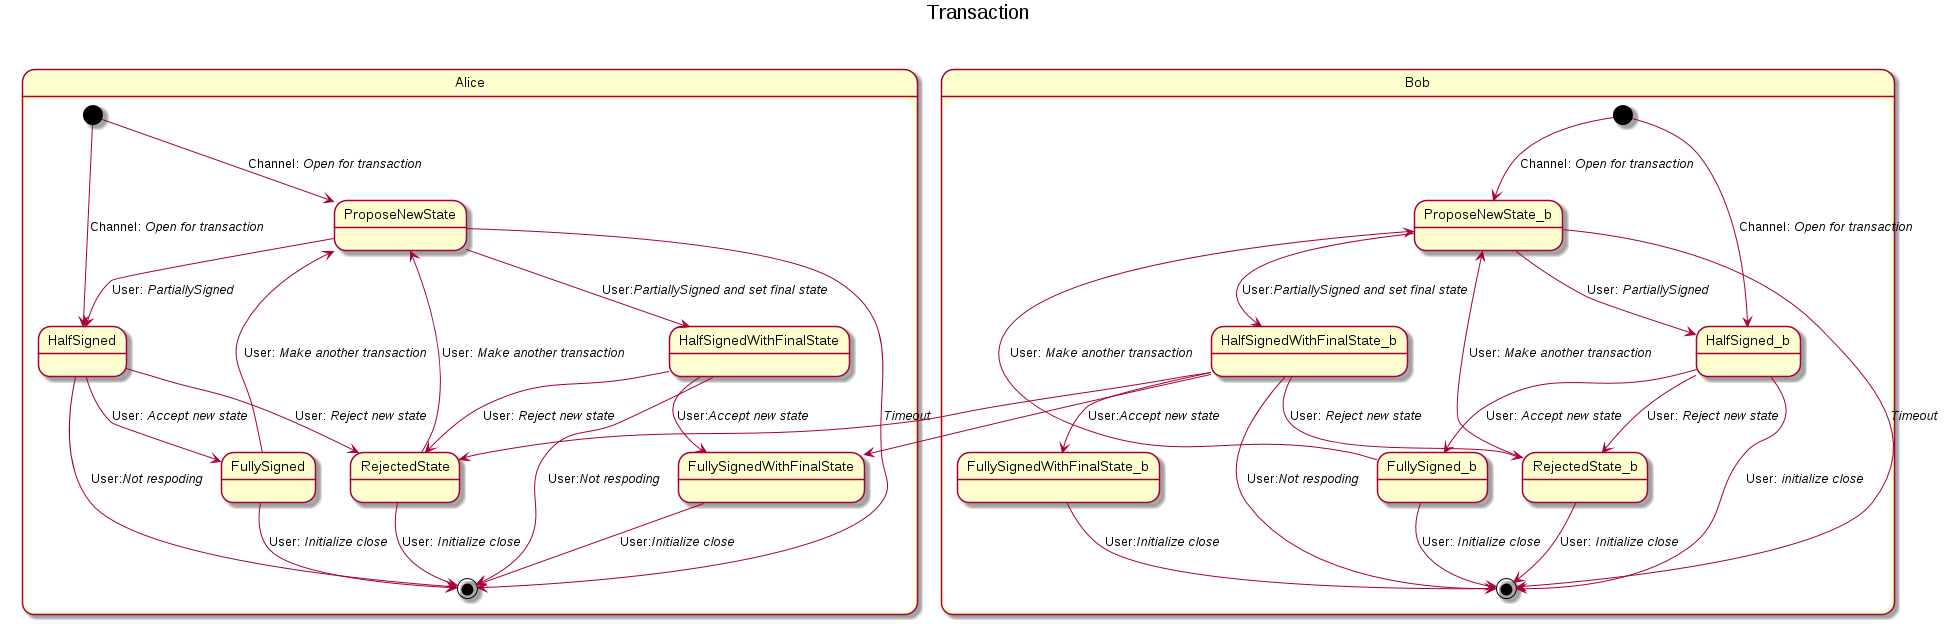

The diagram above was rendered by PlantUML. Its source (embedded in the PNG):
@startuml sub_state_machine_transaction

title Transaction\n

skinparam {
    TitleFontSize 20
    ClassFontSize 14
    DefaultTextAlignment left
    LegendFontSize 12
    LegendBackgroundColor LightGrey
    LegendBorderColor White
}

state Alice{
[*]-->ProposeNewState:Channel: //Open for transaction//
[*]-->HalfSigned:Channel: //Open for transaction//
ProposeNewState-->HalfSigned:User: //PartiallySigned//
ProposeNewState-->HalfSignedWithFinalState:User://PartiallySigned and set final state//
HalfSigned-->FullySigned:User: //Accept new state//
HalfSignedWithFinalState-->FullySignedWithFinalState:User://Accept new state//
HalfSigned-->RejectedState:User: //Reject new state//
HalfSignedWithFinalState-->RejectedState:User: //Reject new state//
HalfSignedWithFinalState-->[*]:User://Not respoding//
FullySignedWithFinalState-->[*]:User://Initialize close//
RejectedState-->ProposeNewState:User: //Make another transaction//
FullySigned-->ProposeNewState:User: //Make another transaction//
RejectedState-->[*]:User: //Initialize close// 
ProposeNewState-->[*]://Timeout//

HalfSigned-->[*]:User://Not respoding//
FullySigned-->[*]:User: //Initialize close//
}

state Bob{
[*]-->ProposeNewState_b:Channel: //Open for transaction//
[*]-->HalfSigned_b:Channel: //Open for transaction//
ProposeNewState_b-->HalfSigned_b:User: //PartiallySigned//
ProposeNewState_b-->HalfSignedWithFinalState_b:User://PartiallySigned and set final state//
HalfSigned_b-->FullySigned_b:User: //Accept new state//
HalfSignedWithFinalState_b-->FullySignedWithFinalState_b:User://Accept new state//
HalfSigned_b-->RejectedState_b:User: //Reject new state//
HalfSignedWithFinalState_b-->RejectedState_b:User: //Reject new state//
HalfSignedWithFinalState_b-->[*]:User://Not respoding//
FullySignedWithFinalState_b-->[*]:User://Initialize close// 
RejectedState_b-->ProposeNewState_b:User: //Make another transaction//
FullySigned_b-->ProposeNewState_b:User: //Make another transaction//
RejectedState_b-->[*]:User: //Initialize close// 
ProposeNewState_b-->[*]://Timeout//

HalfSigned_b-->[*]:User: //initialize close //
FullySigned_b-->[*]:User: //Initialize close //

}

HalfSignedWithFinalState_b-->FullySignedWithFinalState
HalfSignedWithFinalState_b-->RejectedState

@enduml